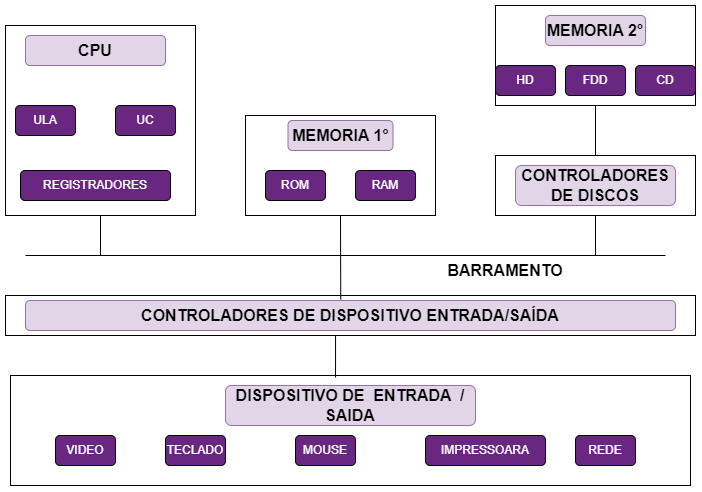

The diagram above was exported from draw.io. Its source (the exported page's mxGraphModel, read from the mxfile embedded in the PNG):
<mxGraphModel dx="1035" dy="569" grid="1" gridSize="10" guides="1" tooltips="1" connect="1" arrows="1" fold="1" page="1" pageScale="1" pageWidth="827" pageHeight="1169" math="0" shadow="0">
  <root>
    <mxCell id="0" />
    <mxCell id="1" parent="0" />
    <mxCell id="qSP69TfpmFHyvntSEmYf-1" value="" style="whiteSpace=wrap;html=1;aspect=fixed;" vertex="1" parent="1">
      <mxGeometry x="110" y="50" width="190" height="190" as="geometry" />
    </mxCell>
    <mxCell id="qSP69TfpmFHyvntSEmYf-2" value="&lt;font style=&quot;font-size: 16px;&quot;&gt;CPU&lt;/font&gt;" style="text;html=1;strokeColor=#9673a6;fillColor=#e1d5e7;align=center;verticalAlign=middle;whiteSpace=wrap;rounded=1;fontStyle=1" vertex="1" parent="1">
      <mxGeometry x="130" y="60" width="140" height="30" as="geometry" />
    </mxCell>
    <mxCell id="qSP69TfpmFHyvntSEmYf-3" value="ULA" style="text;html=1;align=center;verticalAlign=middle;whiteSpace=wrap;rounded=1;labelBackgroundColor=none;labelBorderColor=none;fillColor=#692782;strokeColor=#000000;fontColor=#ffffff;gradientColor=none;" vertex="1" parent="1">
      <mxGeometry x="120" y="130" width="60" height="30" as="geometry" />
    </mxCell>
    <mxCell id="qSP69TfpmFHyvntSEmYf-4" value="UC" style="text;html=1;strokeColor=default;fillColor=#692782;align=center;verticalAlign=middle;whiteSpace=wrap;rounded=1;fontColor=#FFFFFF;" vertex="1" parent="1">
      <mxGeometry x="220" y="130" width="60" height="30" as="geometry" />
    </mxCell>
    <mxCell id="qSP69TfpmFHyvntSEmYf-5" value="REGISTRADORES" style="text;html=1;strokeColor=default;fillColor=#692782;align=center;verticalAlign=middle;whiteSpace=wrap;rounded=1;fontColor=#FFFFFF;" vertex="1" parent="1">
      <mxGeometry x="125" y="195" width="150" height="30" as="geometry" />
    </mxCell>
    <mxCell id="qSP69TfpmFHyvntSEmYf-7" value="" style="rounded=0;whiteSpace=wrap;html=1;" vertex="1" parent="1">
      <mxGeometry x="350" y="140" width="190" height="100" as="geometry" />
    </mxCell>
    <mxCell id="qSP69TfpmFHyvntSEmYf-8" value="MEMORIA 1°" style="text;html=1;strokeColor=#9673a6;fillColor=#e1d5e7;align=center;verticalAlign=middle;whiteSpace=wrap;rounded=1;fontSize=16;fontStyle=1" vertex="1" parent="1">
      <mxGeometry x="392.5" y="145" width="105" height="30" as="geometry" />
    </mxCell>
    <mxCell id="qSP69TfpmFHyvntSEmYf-9" value="ROM" style="text;html=1;strokeColor=default;fillColor=#692782;align=center;verticalAlign=middle;whiteSpace=wrap;rounded=1;fontColor=#FFFFFF;" vertex="1" parent="1">
      <mxGeometry x="370" y="195" width="60" height="30" as="geometry" />
    </mxCell>
    <mxCell id="qSP69TfpmFHyvntSEmYf-10" value="RAM" style="text;html=1;strokeColor=default;fillColor=#692782;align=center;verticalAlign=middle;whiteSpace=wrap;rounded=1;fontColor=#FFFFFF;" vertex="1" parent="1">
      <mxGeometry x="460" y="195" width="60" height="30" as="geometry" />
    </mxCell>
    <mxCell id="qSP69TfpmFHyvntSEmYf-11" value="" style="rounded=0;whiteSpace=wrap;html=1;" vertex="1" parent="1">
      <mxGeometry x="600" y="30" width="200" height="100" as="geometry" />
    </mxCell>
    <mxCell id="qSP69TfpmFHyvntSEmYf-12" value="MEMORIA 2°" style="text;html=1;strokeColor=#9673a6;fillColor=#e1d5e7;align=center;verticalAlign=middle;whiteSpace=wrap;rounded=1;fontStyle=1;fontSize=16;" vertex="1" parent="1">
      <mxGeometry x="650" y="40" width="100" height="30" as="geometry" />
    </mxCell>
    <mxCell id="qSP69TfpmFHyvntSEmYf-13" value="HD" style="text;html=1;strokeColor=default;fillColor=#692782;align=center;verticalAlign=middle;whiteSpace=wrap;rounded=1;fontColor=#FFFFFF;" vertex="1" parent="1">
      <mxGeometry x="600" y="90" width="60" height="30" as="geometry" />
    </mxCell>
    <mxCell id="qSP69TfpmFHyvntSEmYf-14" value="FDD" style="text;html=1;strokeColor=default;fillColor=#692782;align=center;verticalAlign=middle;whiteSpace=wrap;rounded=1;fontColor=#FFFFFF;" vertex="1" parent="1">
      <mxGeometry x="670" y="90" width="60" height="30" as="geometry" />
    </mxCell>
    <mxCell id="qSP69TfpmFHyvntSEmYf-15" value="CD" style="text;html=1;strokeColor=default;fillColor=#692782;align=center;verticalAlign=middle;whiteSpace=wrap;rounded=1;fontColor=#FFFFFF;" vertex="1" parent="1">
      <mxGeometry x="740" y="90" width="60" height="30" as="geometry" />
    </mxCell>
    <mxCell id="qSP69TfpmFHyvntSEmYf-16" value="" style="rounded=0;whiteSpace=wrap;html=1;" vertex="1" parent="1">
      <mxGeometry x="600" y="180" width="200" height="60" as="geometry" />
    </mxCell>
    <mxCell id="qSP69TfpmFHyvntSEmYf-17" value="CONTROLADORES DE DISCOS" style="text;html=1;strokeColor=#9673a6;fillColor=#e1d5e7;align=center;verticalAlign=middle;whiteSpace=wrap;rounded=1;fontStyle=1;fontSize=16;" vertex="1" parent="1">
      <mxGeometry x="620" y="190" width="160" height="40" as="geometry" />
    </mxCell>
    <mxCell id="qSP69TfpmFHyvntSEmYf-18" value="" style="rounded=0;whiteSpace=wrap;html=1;" vertex="1" parent="1">
      <mxGeometry x="110" y="320" width="690" height="40" as="geometry" />
    </mxCell>
    <mxCell id="qSP69TfpmFHyvntSEmYf-19" value="&lt;font style=&quot;font-size: 16px;&quot;&gt;CONTROLADORES DE DISPOSITIVO ENTRADA/SAÍDA&lt;/font&gt;" style="text;html=1;strokeColor=#9673a6;fillColor=#e1d5e7;align=center;verticalAlign=middle;whiteSpace=wrap;rounded=1;fontStyle=1" vertex="1" parent="1">
      <mxGeometry x="130" y="325" width="650" height="30" as="geometry" />
    </mxCell>
    <mxCell id="qSP69TfpmFHyvntSEmYf-20" value="" style="rounded=0;whiteSpace=wrap;html=1;" vertex="1" parent="1">
      <mxGeometry x="115" y="400" width="680" height="110" as="geometry" />
    </mxCell>
    <mxCell id="qSP69TfpmFHyvntSEmYf-21" value="DISPOSITIVO DE&amp;nbsp; ENTRADA&amp;nbsp; / SAIDA" style="text;html=1;strokeColor=#9673a6;fillColor=#e1d5e7;align=center;verticalAlign=middle;whiteSpace=wrap;rounded=1;fontStyle=1;fontSize=16;" vertex="1" parent="1">
      <mxGeometry x="330" y="410" width="250" height="40" as="geometry" />
    </mxCell>
    <mxCell id="qSP69TfpmFHyvntSEmYf-22" value="VIDEO" style="text;html=1;strokeColor=default;fillColor=#692782;align=center;verticalAlign=middle;whiteSpace=wrap;rounded=1;fontColor=#FFFFFF;" vertex="1" parent="1">
      <mxGeometry x="160" y="460" width="60" height="30" as="geometry" />
    </mxCell>
    <mxCell id="qSP69TfpmFHyvntSEmYf-23" value="TECLADO" style="text;html=1;strokeColor=default;fillColor=#692782;align=center;verticalAlign=middle;whiteSpace=wrap;rounded=1;fontColor=#FFFFFF;" vertex="1" parent="1">
      <mxGeometry x="270" y="460" width="60" height="30" as="geometry" />
    </mxCell>
    <mxCell id="qSP69TfpmFHyvntSEmYf-24" value="IMPRESSOARA" style="text;html=1;strokeColor=default;fillColor=#692782;align=center;verticalAlign=middle;whiteSpace=wrap;rounded=1;fontColor=#FFFFFF;labelBackgroundColor=none;" vertex="1" parent="1">
      <mxGeometry x="530" y="460" width="120" height="30" as="geometry" />
    </mxCell>
    <mxCell id="qSP69TfpmFHyvntSEmYf-25" value="MOUSE" style="text;html=1;strokeColor=default;fillColor=#692782;align=center;verticalAlign=middle;whiteSpace=wrap;rounded=1;fontColor=#FFFFFF;" vertex="1" parent="1">
      <mxGeometry x="400" y="460" width="60" height="30" as="geometry" />
    </mxCell>
    <mxCell id="qSP69TfpmFHyvntSEmYf-26" value="REDE" style="text;html=1;strokeColor=default;fillColor=#692782;align=center;verticalAlign=middle;whiteSpace=wrap;rounded=1;fontColor=#FFFFFF;" vertex="1" parent="1">
      <mxGeometry x="680" y="460" width="60" height="30" as="geometry" />
    </mxCell>
    <mxCell id="qSP69TfpmFHyvntSEmYf-27" value="BARRAMENTO" style="text;html=1;strokeColor=none;fillColor=none;align=center;verticalAlign=middle;whiteSpace=wrap;rounded=0;fontSize=16;fontStyle=1" vertex="1" parent="1">
      <mxGeometry x="580" y="280" width="60" height="30" as="geometry" />
    </mxCell>
    <mxCell id="qSP69TfpmFHyvntSEmYf-28" value="" style="endArrow=none;html=1;rounded=0;" edge="1" parent="1">
      <mxGeometry width="50" height="50" relative="1" as="geometry">
        <mxPoint x="130" y="280" as="sourcePoint" />
        <mxPoint x="770" y="280" as="targetPoint" />
      </mxGeometry>
    </mxCell>
    <mxCell id="qSP69TfpmFHyvntSEmYf-29" value="" style="endArrow=none;html=1;rounded=0;exitX=0.5;exitY=1;exitDx=0;exitDy=0;" edge="1" parent="1" source="qSP69TfpmFHyvntSEmYf-1">
      <mxGeometry width="50" height="50" relative="1" as="geometry">
        <mxPoint x="390" y="280" as="sourcePoint" />
        <mxPoint x="205" y="280" as="targetPoint" />
      </mxGeometry>
    </mxCell>
    <mxCell id="qSP69TfpmFHyvntSEmYf-33" value="" style="endArrow=none;html=1;rounded=0;entryX=0.5;entryY=1;entryDx=0;entryDy=0;" edge="1" parent="1" target="qSP69TfpmFHyvntSEmYf-16">
      <mxGeometry width="50" height="50" relative="1" as="geometry">
        <mxPoint x="700" y="280" as="sourcePoint" />
        <mxPoint x="440" y="230" as="targetPoint" />
      </mxGeometry>
    </mxCell>
    <mxCell id="qSP69TfpmFHyvntSEmYf-34" value="" style="endArrow=none;html=1;rounded=0;entryX=0.5;entryY=1;entryDx=0;entryDy=0;exitX=0.5;exitY=0;exitDx=0;exitDy=0;" edge="1" parent="1" source="qSP69TfpmFHyvntSEmYf-16" target="qSP69TfpmFHyvntSEmYf-11">
      <mxGeometry width="50" height="50" relative="1" as="geometry">
        <mxPoint x="720" y="290" as="sourcePoint" />
        <mxPoint x="719" y="252" as="targetPoint" />
      </mxGeometry>
    </mxCell>
    <mxCell id="qSP69TfpmFHyvntSEmYf-35" value="" style="endArrow=none;html=1;rounded=0;entryX=0.477;entryY=1.167;entryDx=0;entryDy=0;exitX=0.478;exitY=0.018;exitDx=0;exitDy=0;exitPerimeter=0;entryPerimeter=0;" edge="1" parent="1" source="qSP69TfpmFHyvntSEmYf-20" target="qSP69TfpmFHyvntSEmYf-19">
      <mxGeometry width="50" height="50" relative="1" as="geometry">
        <mxPoint x="390" y="280" as="sourcePoint" />
        <mxPoint x="440" y="230" as="targetPoint" />
      </mxGeometry>
    </mxCell>
    <mxCell id="qSP69TfpmFHyvntSEmYf-38" value="" style="endArrow=none;html=1;rounded=0;entryX=0.5;entryY=1;entryDx=0;entryDy=0;exitX=0.485;exitY=-0.035;exitDx=0;exitDy=0;exitPerimeter=0;" edge="1" parent="1" source="qSP69TfpmFHyvntSEmYf-19" target="qSP69TfpmFHyvntSEmYf-7">
      <mxGeometry width="50" height="50" relative="1" as="geometry">
        <mxPoint x="390" y="310" as="sourcePoint" />
        <mxPoint x="440" y="260" as="targetPoint" />
      </mxGeometry>
    </mxCell>
  </root>
</mxGraphModel>